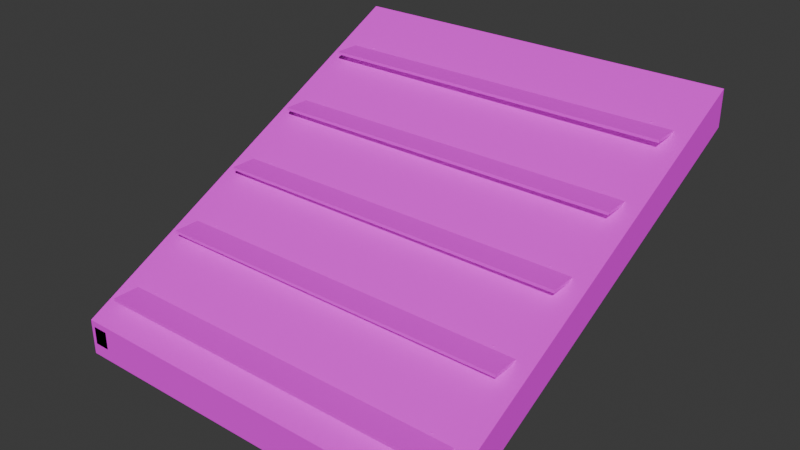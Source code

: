 # Source: piece_roof_slope.blend  (saved by Blender 5.2.45; exported with 4.5.12 LTS)
import bpy
from mathutils import Matrix  # noqa: F401  (used for matrix-valued properties, if any)

bpy.ops.wm.read_factory_settings(use_empty=True)
scene = bpy.context.scene
scene.name = 'Scene'

# ---- collections
col_collection = bpy.data.collections.new('Collection'); scene.collection.children.link(col_collection)

# ---- images (referenced by path relative to the original .blend; pixels are not part of the script)
import os
ASSET_DIR = os.environ.get("B2B_ASSET_DIR", "")  # directory of the original .blend (textures are referenced by path, not embedded)
HERE = os.path.dirname(os.path.abspath(__file__))  # packed textures are extracted next to this script under _unpacked/

def load_image(name, relpath, width, height, colorspace="sRGB"):
    """Load a texture the original file referenced (path relative to the .blend, or extracted next to this script)."""
    p = next((c for c in (os.path.join(HERE, relpath), os.path.join(ASSET_DIR, relpath)) if relpath and os.path.exists(c)), "")
    if p:
        img = bpy.data.images.load(p, check_existing=True)
        img.name = name
    else:  # same state as the original file: an image datablock whose file is absent (Cycles renders it pink)
        img = bpy.data.images.new(name, width, height)
        img.source = "FILE"
        img.filepath = "//" + (relpath or name)
    img.colorspace_settings.name = colorspace
    return img
img_ss_atlas_png = load_image('SS_Atlas.png', 'SS_Atlas.png', 1024, 1024, 'sRGB')

# ---- materials (node trees are filled in below, after node groups)
mat_ss_atlas = bpy.data.materials.new('SS_Atlas')

# ---- material node trees
mat_ss_atlas.use_nodes = True; mat_ss_atlas.node_tree.nodes.clear()
_N = mat_ss_atlas.node_tree.nodes; _L = mat_ss_atlas.node_tree.links
n0 = _N.new('ShaderNodeBsdfPrincipled'); n0.name = 'Principled BSDF'; n0.location = (-200, 100)
n0.inputs[2].default_value = 0.85
n0.inputs[10].default_value = 0.005
n1 = _N.new('ShaderNodeOutputMaterial'); n1.name = 'Material Output'; n1.location = (200, 100)
n2 = _N.new('ShaderNodeTexImage'); n2.name = 'Image Texture'; n2.location = (0, 0)
n2.image = img_ss_atlas_png
n2.interpolation = 'Closest'
_L.new(n0.outputs[0], n1.inputs[0])
_L.new(n2.outputs[0], n0.inputs[0])
n1.is_active_output = True

# ---- world
world_world = bpy.data.worlds.new('World'); scene.world = world_world
world_world.use_nodes = True; world_world.node_tree.nodes.clear()
_N = world_world.node_tree.nodes; _L = world_world.node_tree.links
n0 = _N.new('ShaderNodeOutputWorld'); n0.name = 'World Output'; n0.location = (200, 100)
n1 = _N.new('ShaderNodeBackground'); n1.name = 'Background'; n1.location = (-200, 100)
n1.inputs[0].default_value = (0.05088, 0.05088, 0.05088, 1.0)
_L.new(n1.outputs[0], n0.inputs[0])
n0.is_active_output = True
world_world.color = (0.05088, 0.05088, 0.05088)
world_world.sun_shadow_jitter_overblur = 0.0

# ---- meshes
me_piece_roof_slope = bpy.data.meshes.new('piece_roof_slope')
me_piece_roof_slope.from_pydata([(1.0, -1.0, 0.0), (1.0, 1.0, 1.02), (1.0, 1.0, 1.2), (1.0, -1.0, 0.18), (-1.0, -1.0, 0.0), (-1.0, 1.0, 1.02), (-1.0, 1.0, 1.2), (-1.0, -1.0, 0.18), (-0.915, -0.92, 0.2754), (-0.915, -0.92, 0.2894), (-0.915, -0.6, 0.2754), (-0.915, -0.6, 0.2894), (0.915, -0.92, 0.2754), (0.915, -0.92, 0.2894), (0.915, -0.6, 0.2754), (0.915, -0.6, 0.2894), (-0.8, -0.743, 0.2904), (-0.8, -0.743, 0.2964), (-0.7853, -0.7515, 0.2904), (-0.7853, -0.7515, 0.2964), (-0.7853, -0.7685, 0.2904), (-0.7853, -0.7685, 0.2964), (-0.8, -0.777, 0.2904), (-0.8, -0.777, 0.2964), (-0.8147, -0.7685, 0.2904), (-0.8147, -0.7685, 0.2964), (-0.8147, -0.7515, 0.2904), (-0.8147, -0.7515, 0.2964), (0.8, -0.743, 0.2904), (0.8, -0.743, 0.2964), (0.8147, -0.7515, 0.2904), (0.8147, -0.7515, 0.2964), (0.8147, -0.7685, 0.2904), (0.8147, -0.7685, 0.2964), (0.8, -0.777, 0.2904), (0.8, -0.777, 0.2964), (0.7853, -0.7685, 0.2904), (0.7853, -0.7685, 0.2964), (0.7853, -0.7515, 0.2904), (0.7853, -0.7515, 0.2964), (-0.915, -0.54, 0.4692), (-0.915, -0.54, 0.4832), (-0.915, -0.22, 0.4692), (-0.915, -0.22, 0.4832), (0.915, -0.54, 0.4692), (0.915, -0.54, 0.4832), (0.915, -0.22, 0.4692), (0.915, -0.22, 0.4832), (-0.8, -0.363, 0.4842), (-0.8, -0.363, 0.4902), (-0.7853, -0.3715, 0.4842), (-0.7853, -0.3715, 0.4902), (-0.7853, -0.3885, 0.4842), (-0.7853, -0.3885, 0.4902), (-0.8, -0.397, 0.4842), (-0.8, -0.397, 0.4902), (-0.8147, -0.3885, 0.4842), (-0.8147, -0.3885, 0.4902), (-0.8147, -0.3715, 0.4842), (-0.8147, -0.3715, 0.4902), (0.8, -0.363, 0.4842), (0.8, -0.363, 0.4902), (0.8147, -0.3715, 0.4842), (0.8147, -0.3715, 0.4902), (0.8147, -0.3885, 0.4842), (0.8147, -0.3885, 0.4902), (0.8, -0.397, 0.4842), (0.8, -0.397, 0.4902), (0.7853, -0.3885, 0.4842), (0.7853, -0.3885, 0.4902), (0.7853, -0.3715, 0.4842), (0.7853, -0.3715, 0.4902), (-0.915, -0.16, 0.663), (-0.915, -0.16, 0.677), (-0.915, 0.16, 0.663), (-0.915, 0.16, 0.677), (0.915, -0.16, 0.663), (0.915, -0.16, 0.677), (0.915, 0.16, 0.663), (0.915, 0.16, 0.677), (-0.8, 0.017, 0.678), (-0.8, 0.017, 0.684), (-0.7853, 0.0085, 0.678), (-0.7853, 0.0085, 0.684), (-0.7853, -0.0085, 0.678), (-0.7853, -0.0085, 0.684), (-0.8, -0.017, 0.678), (-0.8, -0.017, 0.684), (-0.8147, -0.0085, 0.678), (-0.8147, -0.0085, 0.684), (-0.8147, 0.0085, 0.678), (-0.8147, 0.0085, 0.684), (0.8, 0.017, 0.678), (0.8, 0.017, 0.684), (0.8147, 0.0085, 0.678), (0.8147, 0.0085, 0.684), (0.8147, -0.0085, 0.678), (0.8147, -0.0085, 0.684), (0.8, -0.017, 0.678), (0.8, -0.017, 0.684), (0.7853, -0.0085, 0.678), (0.7853, -0.0085, 0.684), (0.7853, 0.0085, 0.678), (0.7853, 0.0085, 0.684), (-0.915, 0.22, 0.8568), (-0.915, 0.22, 0.8708), (-0.915, 0.54, 0.8568), (-0.915, 0.54, 0.8708), (0.915, 0.22, 0.8568), (0.915, 0.22, 0.8708), (0.915, 0.54, 0.8568), (0.915, 0.54, 0.8708), (-0.8, 0.397, 0.8718), (-0.8, 0.397, 0.8778), (-0.7853, 0.3885, 0.8718), (-0.7853, 0.3885, 0.8778), (-0.7853, 0.3715, 0.8718), (-0.7853, 0.3715, 0.8778), (-0.8, 0.363, 0.8718), (-0.8, 0.363, 0.8778), (-0.8147, 0.3715, 0.8718), (-0.8147, 0.3715, 0.8778), (-0.8147, 0.3885, 0.8718), (-0.8147, 0.3885, 0.8778), (0.8, 0.397, 0.8718), (0.8, 0.397, 0.8778), (0.8147, 0.3885, 0.8718), (0.8147, 0.3885, 0.8778), (0.8147, 0.3715, 0.8718), (0.8147, 0.3715, 0.8778), (0.8, 0.363, 0.8718), (0.8, 0.363, 0.8778), (0.7853, 0.3715, 0.8718), (0.7853, 0.3715, 0.8778), (0.7853, 0.3885, 0.8718), (0.7853, 0.3885, 0.8778), (-0.915, 0.6, 1.051), (-0.915, 0.6, 1.065), (-0.915, 0.92, 1.051), (-0.915, 0.92, 1.065), (0.915, 0.6, 1.051), (0.915, 0.6, 1.065), (0.915, 0.92, 1.051), (0.915, 0.92, 1.065), (-0.8, 0.777, 1.066), (-0.8, 0.777, 1.072), (-0.7853, 0.7685, 1.066), (-0.7853, 0.7685, 1.072), (-0.7853, 0.7515, 1.066), (-0.7853, 0.7515, 1.072), (-0.8, 0.743, 1.066), (-0.8, 0.743, 1.072), (-0.8147, 0.7515, 1.066), (-0.8147, 0.7515, 1.072), (-0.8147, 0.7685, 1.066), (-0.8147, 0.7685, 1.072), (0.8, 0.777, 1.066), (0.8, 0.777, 1.072), (0.8147, 0.7685, 1.066), (0.8147, 0.7685, 1.072), (0.8147, 0.7515, 1.066), (0.8147, 0.7515, 1.072), (0.8, 0.743, 1.066), (0.8, 0.743, 1.072), (0.7853, 0.7515, 1.066), (0.7853, 0.7515, 1.072), (0.7853, 0.7685, 1.066), (0.7853, 0.7685, 1.072), (-0.9, -1.0, 0.06), (-0.9, 1.0, 1.08), (-0.9, 1.0, 1.17), (-0.9, -1.0, 0.15), (-0.98, -1.0, 0.06), (-0.98, 1.0, 1.08), (-0.98, 1.0, 1.17), (-0.98, -1.0, 0.15), (0.98, -1.0, 0.06), (0.98, 1.0, 1.08), (0.98, 1.0, 1.17), (0.98, -1.0, 0.15), (0.9, -1.0, 0.06), (0.9, 1.0, 1.08), (0.9, 1.0, 1.17), (0.9, -1.0, 0.15)], [], [(0, 1, 2, 3), (4, 7, 6, 5), (2, 6, 7, 3), (0, 4, 5, 1), (1, 5, 6, 2), (3, 7, 4, 0), (8, 9, 11, 10), (10, 11, 15, 14), (14, 15, 13, 12), (12, 13, 9, 8), (10, 14, 12, 8), (15, 11, 9, 13), (16, 17, 19, 18), (18, 19, 21, 20), (20, 21, 23, 22), (22, 23, 25, 24), (19, 17, 27, 25, 23, 21), (24, 25, 27, 26), (26, 27, 17, 16), (16, 18, 20, 22, 24, 26), (28, 29, 31, 30), (30, 31, 33, 32), (32, 33, 35, 34), (34, 35, 37, 36), (31, 29, 39, 37, 35, 33), (36, 37, 39, 38), (38, 39, 29, 28), (28, 30, 32, 34, 36, 38), (40, 41, 43, 42), (42, 43, 47, 46), (46, 47, 45, 44), (44, 45, 41, 40), (42, 46, 44, 40), (47, 43, 41, 45), (48, 49, 51, 50), (50, 51, 53, 52), (52, 53, 55, 54), (54, 55, 57, 56), (51, 49, 59, 57, 55, 53), (56, 57, 59, 58), (58, 59, 49, 48), (48, 50, 52, 54, 56, 58), (60, 61, 63, 62), (62, 63, 65, 64), (64, 65, 67, 66), (66, 67, 69, 68), (63, 61, 71, 69, 67, 65), (68, 69, 71, 70), (70, 71, 61, 60), (60, 62, 64, 66, 68, 70), (72, 73, 75, 74), (74, 75, 79, 78), (78, 79, 77, 76), (76, 77, 73, 72), (74, 78, 76, 72), (79, 75, 73, 77), (80, 81, 83, 82), (82, 83, 85, 84), (84, 85, 87, 86), (86, 87, 89, 88), (83, 81, 91, 89, 87, 85), (88, 89, 91, 90), (90, 91, 81, 80), (80, 82, 84, 86, 88, 90), (92, 93, 95, 94), (94, 95, 97, 96), (96, 97, 99, 98), (98, 99, 101, 100), (95, 93, 103, 101, 99, 97), (100, 101, 103, 102), (102, 103, 93, 92), (92, 94, 96, 98, 100, 102), (104, 105, 107, 106), (106, 107, 111, 110), (110, 111, 109, 108), (108, 109, 105, 104), (106, 110, 108, 104), (111, 107, 105, 109), (112, 113, 115, 114), (114, 115, 117, 116), (116, 117, 119, 118), (118, 119, 121, 120), (115, 113, 123, 121, 119, 117), (120, 121, 123, 122), (122, 123, 113, 112), (112, 114, 116, 118, 120, 122), (124, 125, 127, 126), (126, 127, 129, 128), (128, 129, 131, 130), (130, 131, 133, 132), (127, 125, 135, 133, 131, 129), (132, 133, 135, 134), (134, 135, 125, 124), (124, 126, 128, 130, 132, 134), (136, 137, 139, 138), (138, 139, 143, 142), (142, 143, 141, 140), (140, 141, 137, 136), (138, 142, 140, 136), (143, 139, 137, 141), (144, 145, 147, 146), (146, 147, 149, 148), (148, 149, 151, 150), (150, 151, 153, 152), (147, 145, 155, 153, 151, 149), (152, 153, 155, 154), (154, 155, 145, 144), (144, 146, 148, 150, 152, 154), (156, 157, 159, 158), (158, 159, 161, 160), (160, 161, 163, 162), (162, 163, 165, 164), (159, 157, 167, 165, 163, 161), (164, 165, 167, 166), (166, 167, 157, 156), (156, 158, 160, 162, 164, 166), (168, 169, 170, 171), (172, 175, 174, 173), (169, 173, 174, 170), (171, 175, 172, 168), (170, 174, 175, 171), (168, 172, 173, 169), (176, 177, 178, 179), (180, 183, 182, 181), (178, 182, 183, 179), (176, 180, 181, 177), (177, 181, 182, 178), (179, 183, 180, 176)])
_uv = me_piece_roof_slope.uv_layers.new(name='UVMap')
_uv.uv.foreach_set('vector', [0.1127, 0.09511, 0.1127, 0.09511, 0.1127, 0.09511, 0.1127, 0.09511, 0.1018, 0.1121, 0.1018, 0.1121, 0.1018, 0.1121, 0.1018, 0.1121, 0.1102, 0.08044, 0.1102, 0.08044, 0.1102, 0.08044, 0.1102, 0.08044, 0.08749, 0.1041, 0.08749, 0.1041, 0.08749, 0.1041, 0.08749, 0.1041, 0.08605, 0.101, 0.08605, 0.101, 0.08605, 0.101, 0.08605, 0.101, 0.1038, 0.1021, 0.1038, 0.1021, 0.1038, 0.1021, 0.1038, 0.1021, 0.02378, 0.08586, 0.02378, 0.08586, 0.02378, 0.08586, 0.02378, 0.08586, 0.04124, 0.07685, 0.04124, 0.07685, 0.04124, 0.07685, 0.04124, 0.07685, 0.01994, 0.07584, 0.01994, 0.07584, 0.01994, 0.07584, 0.01994, 0.07584, 0.03887, 0.1111, 0.03887, 0.1111, 0.03887, 0.1111, 0.03887, 0.1111, 0.02192, 0.1095, 0.02192, 0.1095, 0.02192, 0.1095, 0.02192, 0.1095, 0.01865, 0.08709, 0.01865, 0.08709, 0.01865, 0.08709, 0.01865, 0.08709, 0.1657, 0.08832, 0.1657, 0.08832, 0.1657, 0.08832, 0.1657, 0.08832, 0.1645, 0.09759, 0.1645, 0.09759, 0.1645, 0.09759, 0.1645, 0.09759, 0.169, 0.08373, 0.169, 0.08373, 0.169, 0.08373, 0.169, 0.08373, 0.1514, 0.07963, 0.1514, 0.07963, 0.1514, 0.07963, 0.1514, 0.07963, 0.1376, 0.1134, 0.1376, 0.1134, 0.1376, 0.1134, 0.1376, 0.1134, 0.1376, 0.1134, 0.1376, 0.1134, 0.1512, 0.1052, 0.1512, 0.1052, 0.1512, 0.1052, 0.1512, 0.1052, 0.1652, 0.09215, 0.1652, 0.09215, 0.1652, 0.09215, 0.1652, 0.09215, 0.1677, 0.0809, 0.1677, 0.0809, 0.1677, 0.0809, 0.1677, 0.0809, 0.1677, 0.0809, 0.1677, 0.0809, 0.1543, 0.106, 0.1543, 0.106, 0.1543, 0.106, 0.1543, 0.106, 0.1414, 0.1133, 0.1414, 0.1133, 0.1414, 0.1133, 0.1414, 0.1133, 0.1589, 0.08787, 0.1589, 0.08787, 0.1589, 0.08787, 0.1589, 0.08787, 0.1654, 0.1082, 0.1654, 0.1082, 0.1654, 0.1082, 0.1654, 0.1082, 0.1463, 0.07929, 0.1463, 0.07929, 0.1463, 0.07929, 0.1463, 0.07929, 0.1463, 0.07929, 0.1463, 0.07929, 0.1482, 0.1003, 0.1482, 0.1003, 0.1482, 0.1003, 0.1482, 0.1003, 0.1459, 0.1035, 0.1459, 0.1035, 0.1459, 0.1035, 0.1459, 0.1035, 0.1762, 0.09251, 0.1762, 0.09251, 0.1762, 0.09251, 0.1762, 0.09251, 0.1762, 0.09251, 0.1762, 0.09251, 0.2702, 0.1043, 0.2702, 0.1043, 0.2702, 0.1043, 0.2702, 0.1043, 0.2988, 0.08316, 0.2988, 0.08316, 0.2988, 0.08316, 0.2988, 0.08316, 0.2698, 0.07784, 0.2698, 0.07784, 0.2698, 0.07784, 0.2698, 0.07784, 0.268, 0.0864, 0.268, 0.0864, 0.268, 0.0864, 0.268, 0.0864, 0.2944, 0.09758, 0.2944, 0.09758, 0.2944, 0.09758, 0.2944, 0.09758, 0.275, 0.1135, 0.275, 0.1135, 0.275, 0.1135, 0.275, 0.1135, 0.1701, 0.08032, 0.1701, 0.08032, 0.1701, 0.08032, 0.1701, 0.08032, 0.1723, 0.1098, 0.1723, 0.1098, 0.1723, 0.1098, 0.1723, 0.1098, 0.1452, 0.08707, 0.1452, 0.08707, 0.1452, 0.08707, 0.1452, 0.08707, 0.1533, 0.08158, 0.1533, 0.08158, 0.1533, 0.08158, 0.1533, 0.08158, 0.137, 0.1018, 0.137, 0.1018, 0.137, 0.1018, 0.137, 0.1018, 0.137, 0.1018, 0.137, 0.1018, 0.164, 0.09373, 0.164, 0.09373, 0.164, 0.09373, 0.164, 0.09373, 0.1729, 0.1036, 0.1729, 0.1036, 0.1729, 0.1036, 0.1729, 0.1036, 0.157, 0.1006, 0.157, 0.1006, 0.157, 0.1006, 0.157, 0.1006, 0.157, 0.1006, 0.157, 0.1006, 0.1557, 0.08626, 0.1557, 0.08626, 0.1557, 0.08626, 0.1557, 0.08626, 0.1697, 0.0871, 0.1697, 0.0871, 0.1697, 0.0871, 0.1697, 0.0871, 0.141, 0.09689, 0.141, 0.09689, 0.141, 0.09689, 0.141, 0.09689, 0.1632, 0.09202, 0.1632, 0.09202, 0.1632, 0.09202, 0.1632, 0.09202, 0.1714, 0.07926, 0.1714, 0.07926, 0.1714, 0.07926, 0.1714, 0.07926, 0.1714, 0.07926, 0.1714, 0.07926, 0.1365, 0.08744, 0.1365, 0.08744, 0.1365, 0.08744, 0.1365, 0.08744, 0.176, 0.09168, 0.176, 0.09168, 0.176, 0.09168, 0.176, 0.09168, 0.156, 0.1046, 0.156, 0.1046, 0.156, 0.1046, 0.156, 0.1046, 0.156, 0.1046, 0.156, 0.1046, 0.03587, 0.0935, 0.03587, 0.0935, 0.03587, 0.0935, 0.03587, 0.0935, 0.01495, 0.1135, 0.01495, 0.1135, 0.01495, 0.1135, 0.01495, 0.1135, 0.03541, 0.08609, 0.03541, 0.08609, 0.03541, 0.08609, 0.03541, 0.08609, 0.03352, 0.08059, 0.03352, 0.08059, 0.03352, 0.08059, 0.03352, 0.08059, 0.04919, 0.1101, 0.04919, 0.1101, 0.04919, 0.1101, 0.04919, 0.1101, 0.01374, 0.1047, 0.01374, 0.1047, 0.01374, 0.1047, 0.01374, 0.1047, 0.1468, 0.07917, 0.1468, 0.07917, 0.1468, 0.07917, 0.1468, 0.07917, 0.1483, 0.09374, 0.1483, 0.09374, 0.1483, 0.09374, 0.1483, 0.09374, 0.1499, 0.09339, 0.1499, 0.09339, 0.1499, 0.09339, 0.1499, 0.09339, 0.1518, 0.08917, 0.1518, 0.08917, 0.1518, 0.08917, 0.1518, 0.08917, 0.1408, 0.09759, 0.1408, 0.09759, 0.1408, 0.09759, 0.1408, 0.09759, 0.1408, 0.09759, 0.1408, 0.09759, 0.1418, 0.08437, 0.1418, 0.08437, 0.1418, 0.08437, 0.1418, 0.08437, 0.1469, 0.08372, 0.1469, 0.08372, 0.1469, 0.08372, 0.1469, 0.08372, 0.1383, 0.09143, 0.1383, 0.09143, 0.1383, 0.09143, 0.1383, 0.09143, 0.1383, 0.09143, 0.1383, 0.09143, 0.1687, 0.09167, 0.1687, 0.09167, 0.1687, 0.09167, 0.1687, 0.09167, 0.1492, 0.1089, 0.1492, 0.1089, 0.1492, 0.1089, 0.1492, 0.1089, 0.1666, 0.08541, 0.1666, 0.08541, 0.1666, 0.08541, 0.1666, 0.08541, 0.1699, 0.1015, 0.1699, 0.1015, 0.1699, 0.1015, 0.1699, 0.1015, 0.1479, 0.074, 0.1479, 0.074, 0.1479, 0.074, 0.1479, 0.074, 0.1479, 0.074, 0.1479, 0.074, 0.142, 0.08736, 0.142, 0.08736, 0.142, 0.08736, 0.142, 0.08736, 0.1596, 0.09549, 0.1596, 0.09549, 0.1596, 0.09549, 0.1596, 0.09549, 0.1435, 0.08763, 0.1435, 0.08763, 0.1435, 0.08763, 0.1435, 0.08763, 0.1435, 0.08763, 0.1435, 0.08763, 0.2911, 0.09415, 0.2911, 0.09415, 0.2911, 0.09415, 0.2911, 0.09415, 0.2882, 0.1106, 0.2882, 0.1106, 0.2882, 0.1106, 0.2882, 0.1106, 0.2864, 0.112, 0.2864, 0.112, 0.2864, 0.112, 0.2864, 0.112, 0.2858, 0.08247, 0.2858, 0.08247, 0.2858, 0.08247, 0.2858, 0.08247, 0.2709, 0.1009, 0.2709, 0.1009, 0.2709, 0.1009, 0.2709, 0.1009, 0.2957, 0.07654, 0.2957, 0.07654, 0.2957, 0.07654, 0.2957, 0.07654, 0.148, 0.09118, 0.148, 0.09118, 0.148, 0.09118, 0.148, 0.09118, 0.1683, 0.1031, 0.1683, 0.1031, 0.1683, 0.1031, 0.1683, 0.1031, 0.1561, 0.07695, 0.1561, 0.07695, 0.1561, 0.07695, 0.1561, 0.07695, 0.1749, 0.08716, 0.1749, 0.08716, 0.1749, 0.08716, 0.1749, 0.08716, 0.1727, 0.1029, 0.1727, 0.1029, 0.1727, 0.1029, 0.1727, 0.1029, 0.1727, 0.1029, 0.1727, 0.1029, 0.1755, 0.1037, 0.1755, 0.1037, 0.1755, 0.1037, 0.1755, 0.1037, 0.1462, 0.1133, 0.1462, 0.1133, 0.1462, 0.1133, 0.1462, 0.1133, 0.1518, 0.1068, 0.1518, 0.1068, 0.1518, 0.1068, 0.1518, 0.1068, 0.1518, 0.1068, 0.1518, 0.1068, 0.1489, 0.09643, 0.1489, 0.09643, 0.1489, 0.09643, 0.1489, 0.09643, 0.1487, 0.07525, 0.1487, 0.07525, 0.1487, 0.07525, 0.1487, 0.07525, 0.1545, 0.07753, 0.1545, 0.07753, 0.1545, 0.07753, 0.1545, 0.07753, 0.1378, 0.08303, 0.1378, 0.08303, 0.1378, 0.08303, 0.1378, 0.08303, 0.1502, 0.08811, 0.1502, 0.08811, 0.1502, 0.08811, 0.1502, 0.08811, 0.1502, 0.08811, 0.1502, 0.08811, 0.1412, 0.104, 0.1412, 0.104, 0.1412, 0.104, 0.1412, 0.104, 0.1371, 0.1007, 0.1371, 0.1007, 0.1371, 0.1007, 0.1371, 0.1007, 0.1395, 0.1117, 0.1395, 0.1117, 0.1395, 0.1117, 0.1395, 0.1117, 0.1395, 0.1117, 0.1395, 0.1117, 0.01362, 0.07887, 0.01362, 0.07887, 0.01362, 0.07887, 0.01362, 0.07887, 0.03368, 0.0994, 0.03368, 0.0994, 0.03368, 0.0994, 0.03368, 0.0994, 0.02339, 0.08384, 0.02339, 0.08384, 0.02339, 0.08384, 0.02339, 0.08384, 0.03915, 0.1065, 0.03915, 0.1065, 0.03915, 0.1065, 0.03915, 0.1065, 0.02193, 0.08315, 0.02193, 0.08315, 0.02193, 0.08315, 0.02193, 0.08315, 0.04428, 0.08932, 0.04428, 0.08932, 0.04428, 0.08932, 0.04428, 0.08932, 0.1479, 0.1112, 0.1479, 0.1112, 0.1479, 0.1112, 0.1479, 0.1112, 0.1672, 0.102, 0.1672, 0.102, 0.1672, 0.102, 0.1672, 0.102, 0.1499, 0.0784, 0.1499, 0.0784, 0.1499, 0.0784, 0.1499, 0.0784, 0.1674, 0.1134, 0.1674, 0.1134, 0.1674, 0.1134, 0.1674, 0.1134, 0.1762, 0.07947, 0.1762, 0.07947, 0.1762, 0.07947, 0.1762, 0.07947, 0.1762, 0.07947, 0.1762, 0.07947, 0.1482, 0.08307, 0.1482, 0.08307, 0.1482, 0.08307, 0.1482, 0.08307, 0.1509, 0.1053, 0.1509, 0.1053, 0.1509, 0.1053, 0.1509, 0.1053, 0.1694, 0.1085, 0.1694, 0.1085, 0.1694, 0.1085, 0.1694, 0.1085, 0.1694, 0.1085, 0.1694, 0.1085, 0.159, 0.08611, 0.159, 0.08611, 0.159, 0.08611, 0.159, 0.08611, 0.1592, 0.09861, 0.1592, 0.09861, 0.1592, 0.09861, 0.1592, 0.09861, 0.1472, 0.09725, 0.1472, 0.09725, 0.1472, 0.09725, 0.1472, 0.09725, 0.1705, 0.105, 0.1705, 0.105, 0.1705, 0.105, 0.1705, 0.105, 0.145, 0.09045, 0.145, 0.09045, 0.145, 0.09045, 0.145, 0.09045, 0.145, 0.09045, 0.145, 0.09045, 0.139, 0.08995, 0.139, 0.08995, 0.139, 0.08995, 0.139, 0.08995, 0.1623, 0.0838, 0.1623, 0.0838, 0.1623, 0.0838, 0.1623, 0.0838, 0.1656, 0.09983, 0.1656, 0.09983, 0.1656, 0.09983, 0.1656, 0.09983, 0.1656, 0.09983, 0.1656, 0.09983, 0.3344, 0.1087, 0.3344, 0.1087, 0.3344, 0.1087, 0.3344, 0.1087, 0.3387, 0.0906, 0.3387, 0.0906, 0.3387, 0.0906, 0.3387, 0.0906, 0.3269, 0.1063, 0.3269, 0.1063, 0.3269, 0.1063, 0.3269, 0.1063, 0.3634, 0.1104, 0.3634, 0.1104, 0.3634, 0.1104, 0.3634, 0.1104, 0.3342, 0.08321, 0.3342, 0.08321, 0.3342, 0.08321, 0.3342, 0.08321, 0.3549, 0.07618, 0.3549, 0.07618, 0.3549, 0.07618, 0.3549, 0.07618, 0.3527, 0.09693, 0.3527, 0.09693, 0.3527, 0.09693, 0.3527, 0.09693, 0.3635, 0.07725, 0.3635, 0.07725, 0.3635, 0.07725, 0.3635, 0.07725, 0.3267, 0.07948, 0.3267, 0.07948, 0.3267, 0.07948, 0.3267, 0.07948, 0.3486, 0.08512, 0.3486, 0.08512, 0.3486, 0.08512, 0.3486, 0.08512, 0.3546, 0.0983, 0.3546, 0.0983, 0.3546, 0.0983, 0.3546, 0.0983, 0.3294, 0.09797, 0.3294, 0.09797, 0.3294, 0.09797, 0.3294, 0.09797])
me_piece_roof_slope.materials.append(mat_ss_atlas)
me_piece_roof_slope.update()

# ---- objects
ob_piece_roof_slope = bpy.data.objects.new('piece_roof_slope', me_piece_roof_slope)

# ---- transforms, parenting, visibility, modifiers, constraints
ob_piece_roof_slope.location = (0.0, 0.0, 0.0)

# ---- collection membership
col_collection.objects.link(ob_piece_roof_slope)

# ---- scene / render settings (as saved in the file)
scene.frame_start = 1; scene.frame_end = 250; scene.frame_set(1)
scene.render.engine = 'BLENDER_EEVEE_NEXT'
scene.render.bake_bias = 0.0
scene.render.bake_samples = 0
scene.render.compositor_device = 'GPU'
scene.eevee.use_volume_custom_range = False
scene.eevee.fast_gi_thickness_near = 0.1
scene.eevee.fast_gi_thickness_far = 0.0
scene.eevee.ray_tracing_options.screen_trace_thickness = 0.1
bpy.context.view_layer.update()

# ---- added for rendering (the .blend has no active camera and no usable light): camera, sun
cam_auto = bpy.data.cameras.new('AutoCamera')
cam_auto.lens = 50.0
cam_auto.sensor_width = 36.0
cam_auto.clip_end = 1000.0
ob_auto_camera = bpy.data.objects.new('AutoCamera', cam_auto)
scene.collection.objects.link(ob_auto_camera)
ob_auto_camera.location = (2.84271, -3.41126, 2.87417)
ob_auto_camera.rotation_euler = (1.09748, -7.21219e-08, 0.694738)
scene.camera = ob_auto_camera
light_auto_sun = bpy.data.lights.new('AutoSun', 'SUN')
light_auto_sun.energy = 3.0
light_auto_sun.angle = 0.0523599
ob_auto_sun = bpy.data.objects.new('AutoSun', light_auto_sun)
scene.collection.objects.link(ob_auto_sun)
ob_auto_sun.rotation_euler = (0.872665, 0.174533, 0.523599)
bpy.context.view_layer.update()

